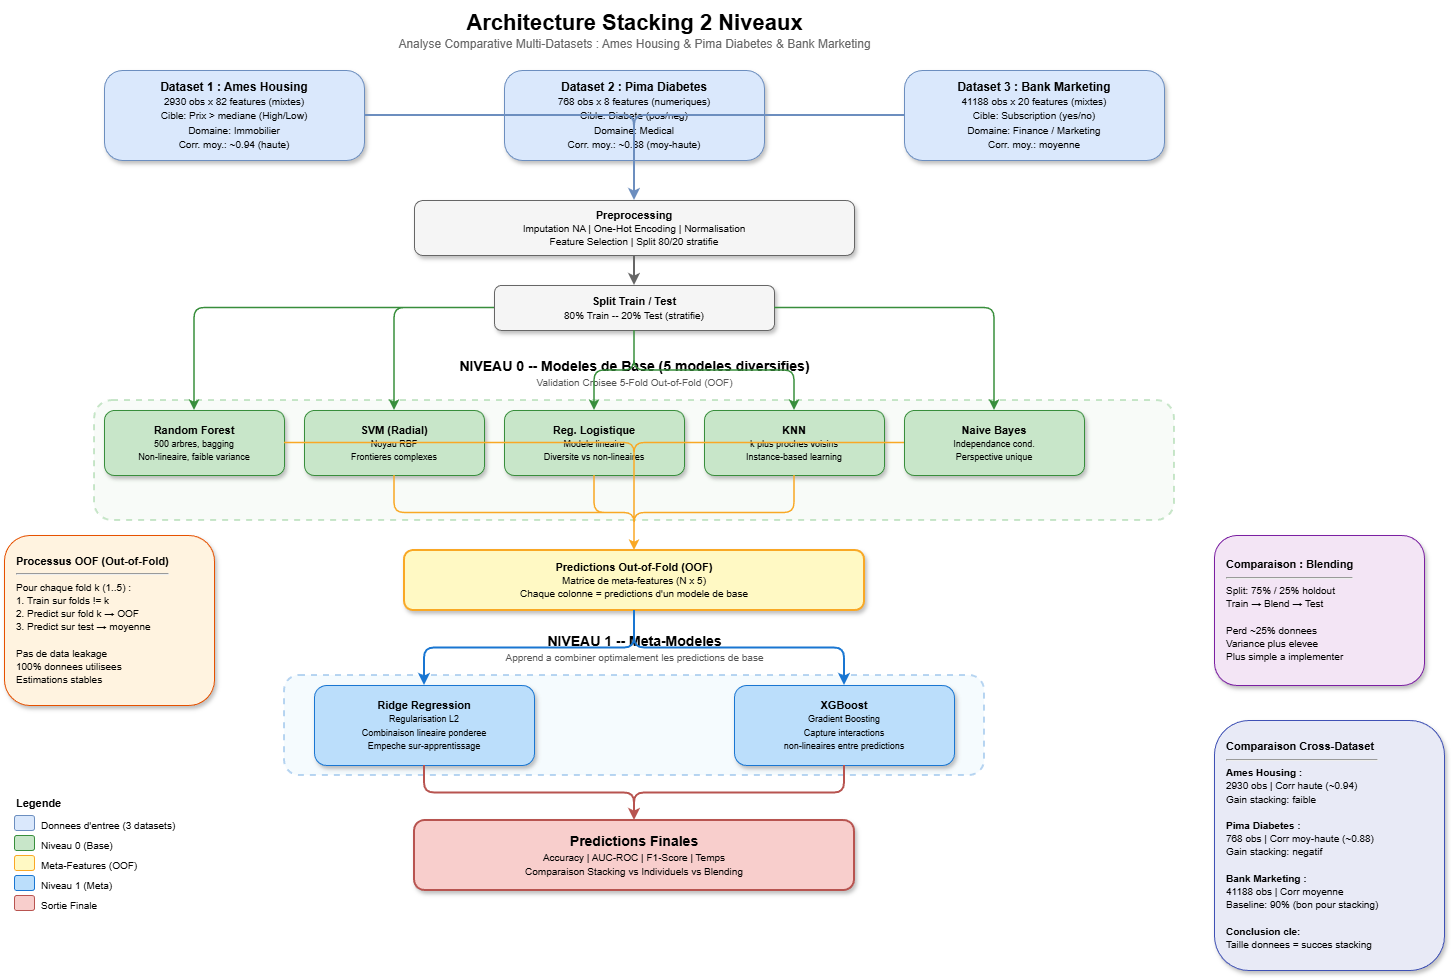

The diagram above was exported from draw.io. Its source (the exported page's mxGraphModel, read from the mxfile embedded in the PNG):
<mxGraphModel dx="989" dy="372" grid="1" gridSize="10" guides="1" tooltips="1" connect="1" arrows="1" fold="1" page="1" pageScale="1" pageWidth="850" pageHeight="1100" math="0" shadow="0">
  <root>
    <mxCell id="0" />
    <mxCell id="1" parent="0" />
    <mxCell id="RicvCohpGZzuAeIZkoR4-1" parent="1" style="text;html=1;align=center;verticalAlign=middle;resizable=0;points=[];autosize=1;strokeColor=none;fillColor=none;" value="&lt;font style=&quot;font-size:22px;&quot;&gt;&lt;b&gt;Architecture Stacking 2 Niveaux&lt;/b&gt;&lt;/font&gt;&lt;br&gt;&lt;font style=&quot;font-size:12px; color:#666;&quot;&gt;Analyse Comparative Multi-Datasets : Ames Housing &amp;amp; Pima Diabetes &amp;amp; Bank Marketing&lt;/font&gt;" vertex="1">
      <mxGeometry height="60" width="600" x="350" y="10" as="geometry" />
    </mxCell>
    <mxCell id="RicvCohpGZzuAeIZkoR4-2" parent="1" style="rounded=1;whiteSpace=wrap;html=1;fillColor=#dae8fc;strokeColor=#6c8ebf;shadow=1;fontSize=12;arcSize=20;" value="&lt;b&gt;Dataset 1 : Ames Housing&lt;/b&gt;&lt;br&gt;&lt;font style=&quot;font-size:10px;&quot;&gt;2930 obs x 82 features (mixtes)&lt;br&gt;Cible: Prix &amp;gt; mediane (High/Low)&lt;br&gt;Domaine: Immobilier&lt;br&gt;Corr. moy.: ~0.94 (haute)&lt;/font&gt;" vertex="1">
      <mxGeometry height="90" width="260" x="120" y="80" as="geometry" />
    </mxCell>
    <mxCell id="RicvCohpGZzuAeIZkoR4-3" parent="1" style="rounded=1;whiteSpace=wrap;html=1;fillColor=#dae8fc;strokeColor=#6c8ebf;shadow=1;fontSize=12;arcSize=20;" value="&lt;b&gt;Dataset 2 : Pima Diabetes&lt;/b&gt;&lt;br&gt;&lt;font style=&quot;font-size:10px;&quot;&gt;768 obs x 8 features (numeriques)&lt;br&gt;Cible: Diabete (pos/neg)&lt;br&gt;Domaine: Medical&lt;br&gt;Corr. moy.: ~0.88 (moy-haute)&lt;/font&gt;" vertex="1">
      <mxGeometry height="90" width="260" x="520" y="80" as="geometry" />
    </mxCell>
    <mxCell id="RicvCohpGZzuAeIZkoR4-4" parent="1" style="rounded=1;whiteSpace=wrap;html=1;fillColor=#dae8fc;strokeColor=#6c8ebf;shadow=1;fontSize=12;arcSize=20;" value="&lt;b&gt;Dataset 3 : Bank Marketing&lt;/b&gt;&lt;br&gt;&lt;font style=&quot;font-size:10px;&quot;&gt;41188 obs x 20 features (mixtes)&lt;br&gt;Cible: Subscription (yes/no)&lt;br&gt;Domaine: Finance / Marketing&lt;br&gt;Corr. moy.: moyenne&lt;/font&gt;" vertex="1">
      <mxGeometry height="90" width="260" x="920" y="80" as="geometry" />
    </mxCell>
    <mxCell id="RicvCohpGZzuAeIZkoR4-5" parent="1" style="rounded=1;whiteSpace=wrap;html=1;fillColor=#f5f5f5;strokeColor=#666666;shadow=1;fontSize=11;" value="&lt;b&gt;Preprocessing&lt;/b&gt;&lt;br&gt;&lt;font style=&quot;font-size:10px;&quot;&gt;Imputation NA | One-Hot Encoding | Normalisation&lt;br&gt;Feature Selection | Split 80/20 stratifie&lt;/font&gt;" vertex="1">
      <mxGeometry height="55" width="440" x="430" y="210" as="geometry" />
    </mxCell>
    <mxCell id="RicvCohpGZzuAeIZkoR4-6" edge="1" parent="1" source="RicvCohpGZzuAeIZkoR4-2" style="edgeStyle=orthogonalEdgeStyle;rounded=1;strokeWidth=2;strokeColor=#6c8ebf;" target="RicvCohpGZzuAeIZkoR4-5">
      <mxGeometry relative="1" as="geometry" />
    </mxCell>
    <mxCell id="RicvCohpGZzuAeIZkoR4-7" edge="1" parent="1" source="RicvCohpGZzuAeIZkoR4-3" style="edgeStyle=orthogonalEdgeStyle;rounded=1;strokeWidth=2;strokeColor=#6c8ebf;" target="RicvCohpGZzuAeIZkoR4-5">
      <mxGeometry relative="1" as="geometry" />
    </mxCell>
    <mxCell id="RicvCohpGZzuAeIZkoR4-8" edge="1" parent="1" source="RicvCohpGZzuAeIZkoR4-4" style="edgeStyle=orthogonalEdgeStyle;rounded=1;strokeWidth=2;strokeColor=#6c8ebf;" target="RicvCohpGZzuAeIZkoR4-5">
      <mxGeometry relative="1" as="geometry" />
    </mxCell>
    <mxCell id="RicvCohpGZzuAeIZkoR4-9" parent="1" style="rounded=1;whiteSpace=wrap;html=1;fillColor=#f5f5f5;strokeColor=#666666;shadow=1;fontSize=11;" value="&lt;b&gt;Split Train / Test&lt;/b&gt;&lt;br&gt;&lt;font style=&quot;font-size:10px;&quot;&gt;80% Train -- 20% Test (stratifie)&lt;/font&gt;" vertex="1">
      <mxGeometry height="45" width="280" x="510" y="295" as="geometry" />
    </mxCell>
    <mxCell id="RicvCohpGZzuAeIZkoR4-10" edge="1" parent="1" source="RicvCohpGZzuAeIZkoR4-5" style="edgeStyle=orthogonalEdgeStyle;rounded=1;strokeWidth=2;strokeColor=#666;" target="RicvCohpGZzuAeIZkoR4-9">
      <mxGeometry relative="1" as="geometry" />
    </mxCell>
    <mxCell id="RicvCohpGZzuAeIZkoR4-11" parent="1" style="text;html=1;align=center;verticalAlign=middle;resizable=0;points=[];autosize=1;strokeColor=none;fillColor=none;" value="&lt;font style=&quot;font-size:14px;&quot;&gt;&lt;b&gt;NIVEAU 0 -- Modeles de Base (5 modeles diversifies)&lt;/b&gt;&lt;/font&gt;&lt;br&gt;&lt;font style=&quot;font-size:10px; color:#555;&quot;&gt;Validation Croisee 5-Fold Out-of-Fold (OOF)&lt;/font&gt;" vertex="1">
      <mxGeometry height="45" width="520" x="390" y="360" as="geometry" />
    </mxCell>
    <mxCell id="RicvCohpGZzuAeIZkoR4-12" parent="1" style="rounded=1;whiteSpace=wrap;html=1;fillColor=#E8F5E9;strokeColor=#4CAF50;strokeWidth=2;dashed=1;opacity=30;" value="" vertex="1">
      <mxGeometry height="120" width="1080" x="110" y="410" as="geometry" />
    </mxCell>
    <mxCell id="RicvCohpGZzuAeIZkoR4-13" parent="1" style="rounded=1;whiteSpace=wrap;html=1;fillColor=#c8e6c9;strokeColor=#388e3c;shadow=1;fontSize=11;" value="&lt;b&gt;Random Forest&lt;/b&gt;&lt;br&gt;&lt;font style=&quot;font-size:9px;&quot;&gt;500 arbres, bagging&lt;br&gt;Non-lineaire, faible variance&lt;/font&gt;" vertex="1">
      <mxGeometry height="65" width="180" x="120" y="420" as="geometry" />
    </mxCell>
    <mxCell id="RicvCohpGZzuAeIZkoR4-14" parent="1" style="rounded=1;whiteSpace=wrap;html=1;fillColor=#c8e6c9;strokeColor=#388e3c;shadow=1;fontSize=11;" value="&lt;b&gt;SVM (Radial)&lt;/b&gt;&lt;br&gt;&lt;font style=&quot;font-size:9px;&quot;&gt;Noyau RBF&lt;br&gt;Frontieres complexes&lt;/font&gt;" vertex="1">
      <mxGeometry height="65" width="180" x="320" y="420" as="geometry" />
    </mxCell>
    <mxCell id="RicvCohpGZzuAeIZkoR4-15" parent="1" style="rounded=1;whiteSpace=wrap;html=1;fillColor=#c8e6c9;strokeColor=#388e3c;shadow=1;fontSize=11;" value="&lt;b&gt;Reg. Logistique&lt;/b&gt;&lt;br&gt;&lt;font style=&quot;font-size:9px;&quot;&gt;Modele lineaire&lt;br&gt;Diversite vs non-lineaires&lt;/font&gt;" vertex="1">
      <mxGeometry height="65" width="180" x="520" y="420" as="geometry" />
    </mxCell>
    <mxCell id="RicvCohpGZzuAeIZkoR4-16" parent="1" style="rounded=1;whiteSpace=wrap;html=1;fillColor=#c8e6c9;strokeColor=#388e3c;shadow=1;fontSize=11;" value="&lt;b&gt;KNN&lt;/b&gt;&lt;br&gt;&lt;font style=&quot;font-size:9px;&quot;&gt;k plus proches voisins&lt;br&gt;Instance-based learning&lt;/font&gt;" vertex="1">
      <mxGeometry height="65" width="180" x="720" y="420" as="geometry" />
    </mxCell>
    <mxCell id="RicvCohpGZzuAeIZkoR4-17" parent="1" style="rounded=1;whiteSpace=wrap;html=1;fillColor=#c8e6c9;strokeColor=#388e3c;shadow=1;fontSize=11;" value="&lt;b&gt;Naive Bayes&lt;/b&gt;&lt;br&gt;&lt;font style=&quot;font-size:9px;&quot;&gt;Independance cond.&lt;br&gt;Perspective unique&lt;/font&gt;" vertex="1">
      <mxGeometry height="65" width="180" x="920" y="420" as="geometry" />
    </mxCell>
    <mxCell id="RicvCohpGZzuAeIZkoR4-18" edge="1" parent="1" source="RicvCohpGZzuAeIZkoR4-9" style="edgeStyle=orthogonalEdgeStyle;rounded=1;strokeWidth=1.5;strokeColor=#388e3c;" target="RicvCohpGZzuAeIZkoR4-13">
      <mxGeometry relative="1" as="geometry" />
    </mxCell>
    <mxCell id="RicvCohpGZzuAeIZkoR4-19" edge="1" parent="1" source="RicvCohpGZzuAeIZkoR4-9" style="edgeStyle=orthogonalEdgeStyle;rounded=1;strokeWidth=1.5;strokeColor=#388e3c;" target="RicvCohpGZzuAeIZkoR4-14">
      <mxGeometry relative="1" as="geometry" />
    </mxCell>
    <mxCell id="RicvCohpGZzuAeIZkoR4-20" edge="1" parent="1" source="RicvCohpGZzuAeIZkoR4-9" style="edgeStyle=orthogonalEdgeStyle;rounded=1;strokeWidth=1.5;strokeColor=#388e3c;" target="RicvCohpGZzuAeIZkoR4-15">
      <mxGeometry relative="1" as="geometry" />
    </mxCell>
    <mxCell id="RicvCohpGZzuAeIZkoR4-21" edge="1" parent="1" source="RicvCohpGZzuAeIZkoR4-9" style="edgeStyle=orthogonalEdgeStyle;rounded=1;strokeWidth=1.5;strokeColor=#388e3c;" target="RicvCohpGZzuAeIZkoR4-16">
      <mxGeometry relative="1" as="geometry" />
    </mxCell>
    <mxCell id="RicvCohpGZzuAeIZkoR4-22" edge="1" parent="1" source="RicvCohpGZzuAeIZkoR4-9" style="edgeStyle=orthogonalEdgeStyle;rounded=1;strokeWidth=1.5;strokeColor=#388e3c;" target="RicvCohpGZzuAeIZkoR4-17">
      <mxGeometry relative="1" as="geometry" />
    </mxCell>
    <mxCell id="RicvCohpGZzuAeIZkoR4-23" parent="1" style="rounded=1;whiteSpace=wrap;html=1;fillColor=#fff9c4;strokeColor=#f9a825;shadow=1;fontSize=11;strokeWidth=2;" value="&lt;b&gt;Predictions Out-of-Fold (OOF)&lt;/b&gt;&lt;br&gt;&lt;font style=&quot;font-size:10px;&quot;&gt;Matrice de meta-features (N x 5)&lt;br&gt;Chaque colonne = predictions d'un modele de base&lt;/font&gt;" vertex="1">
      <mxGeometry height="60" width="460" x="420" y="560" as="geometry" />
    </mxCell>
    <mxCell id="RicvCohpGZzuAeIZkoR4-24" edge="1" parent="1" source="RicvCohpGZzuAeIZkoR4-13" style="edgeStyle=orthogonalEdgeStyle;rounded=1;strokeWidth=1.5;strokeColor=#f9a825;" target="RicvCohpGZzuAeIZkoR4-23">
      <mxGeometry relative="1" as="geometry" />
    </mxCell>
    <mxCell id="RicvCohpGZzuAeIZkoR4-25" edge="1" parent="1" source="RicvCohpGZzuAeIZkoR4-14" style="edgeStyle=orthogonalEdgeStyle;rounded=1;strokeWidth=1.5;strokeColor=#f9a825;" target="RicvCohpGZzuAeIZkoR4-23">
      <mxGeometry relative="1" as="geometry" />
    </mxCell>
    <mxCell id="RicvCohpGZzuAeIZkoR4-26" edge="1" parent="1" source="RicvCohpGZzuAeIZkoR4-15" style="edgeStyle=orthogonalEdgeStyle;rounded=1;strokeWidth=1.5;strokeColor=#f9a825;" target="RicvCohpGZzuAeIZkoR4-23">
      <mxGeometry relative="1" as="geometry" />
    </mxCell>
    <mxCell id="RicvCohpGZzuAeIZkoR4-27" edge="1" parent="1" source="RicvCohpGZzuAeIZkoR4-16" style="edgeStyle=orthogonalEdgeStyle;rounded=1;strokeWidth=1.5;strokeColor=#f9a825;" target="RicvCohpGZzuAeIZkoR4-23">
      <mxGeometry relative="1" as="geometry" />
    </mxCell>
    <mxCell id="RicvCohpGZzuAeIZkoR4-28" edge="1" parent="1" source="RicvCohpGZzuAeIZkoR4-17" style="edgeStyle=orthogonalEdgeStyle;rounded=1;strokeWidth=1.5;strokeColor=#f9a825;" target="RicvCohpGZzuAeIZkoR4-23">
      <mxGeometry relative="1" as="geometry" />
    </mxCell>
    <mxCell id="RicvCohpGZzuAeIZkoR4-29" parent="1" style="text;html=1;align=center;verticalAlign=middle;resizable=0;points=[];autosize=1;strokeColor=none;fillColor=none;" value="&lt;font style=&quot;font-size:14px;&quot;&gt;&lt;b&gt;NIVEAU 1 -- Meta-Modeles&lt;/b&gt;&lt;/font&gt;&lt;br&gt;&lt;font style=&quot;font-size:10px; color:#555;&quot;&gt;Apprend a combiner optimalement les predictions de base&lt;/font&gt;" vertex="1">
      <mxGeometry height="45" width="500" x="400" y="635" as="geometry" />
    </mxCell>
    <mxCell id="RicvCohpGZzuAeIZkoR4-30" parent="1" style="rounded=1;whiteSpace=wrap;html=1;fillColor=#E3F2FD;strokeColor=#1976D2;strokeWidth=2;dashed=1;opacity=30;" value="" vertex="1">
      <mxGeometry height="100" width="700" x="300" y="685" as="geometry" />
    </mxCell>
    <mxCell id="RicvCohpGZzuAeIZkoR4-31" parent="1" style="rounded=1;whiteSpace=wrap;html=1;fillColor=#bbdefb;strokeColor=#1976d2;shadow=1;fontSize=11;" value="&lt;b&gt;Ridge Regression&lt;/b&gt;&lt;br&gt;&lt;font style=&quot;font-size:9px;&quot;&gt;Regularisation L2&lt;br&gt;Combinaison lineaire ponderee&lt;br&gt;Empeche sur-apprentissage&lt;/font&gt;" vertex="1">
      <mxGeometry height="80" width="220" x="330" y="695" as="geometry" />
    </mxCell>
    <mxCell id="RicvCohpGZzuAeIZkoR4-32" parent="1" style="rounded=1;whiteSpace=wrap;html=1;fillColor=#bbdefb;strokeColor=#1976d2;shadow=1;fontSize=11;" value="&lt;b&gt;XGBoost&lt;/b&gt;&lt;br&gt;&lt;font style=&quot;font-size:9px;&quot;&gt;Gradient Boosting&lt;br&gt;Capture interactions&lt;br&gt;non-lineaires entre predictions&lt;/font&gt;" vertex="1">
      <mxGeometry height="80" width="220" x="750" y="695" as="geometry" />
    </mxCell>
    <mxCell id="RicvCohpGZzuAeIZkoR4-33" edge="1" parent="1" source="RicvCohpGZzuAeIZkoR4-23" style="edgeStyle=orthogonalEdgeStyle;rounded=1;strokeWidth=2;strokeColor=#1976d2;" target="RicvCohpGZzuAeIZkoR4-31">
      <mxGeometry relative="1" as="geometry" />
    </mxCell>
    <mxCell id="RicvCohpGZzuAeIZkoR4-34" edge="1" parent="1" source="RicvCohpGZzuAeIZkoR4-23" style="edgeStyle=orthogonalEdgeStyle;rounded=1;strokeWidth=2;strokeColor=#1976d2;" target="RicvCohpGZzuAeIZkoR4-32">
      <mxGeometry relative="1" as="geometry" />
    </mxCell>
    <mxCell id="RicvCohpGZzuAeIZkoR4-35" parent="1" style="rounded=1;whiteSpace=wrap;html=1;fillColor=#f8cecc;strokeColor=#b85450;shadow=1;fontSize=12;strokeWidth=2;" value="&lt;font style=&quot;font-size:14px;&quot;&gt;&lt;b&gt;Predictions Finales&lt;/b&gt;&lt;/font&gt;&lt;br&gt;&lt;font style=&quot;font-size:10px;&quot;&gt;Accuracy | AUC-ROC | F1-Score | Temps&lt;br&gt;Comparaison Stacking vs Individuels vs Blending&lt;/font&gt;" vertex="1">
      <mxGeometry height="70" width="440" x="430" y="830" as="geometry" />
    </mxCell>
    <mxCell id="RicvCohpGZzuAeIZkoR4-36" edge="1" parent="1" source="RicvCohpGZzuAeIZkoR4-31" style="edgeStyle=orthogonalEdgeStyle;rounded=1;strokeWidth=2;strokeColor=#b85450;" target="RicvCohpGZzuAeIZkoR4-35">
      <mxGeometry relative="1" as="geometry" />
    </mxCell>
    <mxCell id="RicvCohpGZzuAeIZkoR4-37" edge="1" parent="1" source="RicvCohpGZzuAeIZkoR4-32" style="edgeStyle=orthogonalEdgeStyle;rounded=1;strokeWidth=2;strokeColor=#b85450;" target="RicvCohpGZzuAeIZkoR4-35">
      <mxGeometry relative="1" as="geometry" />
    </mxCell>
    <mxCell id="RicvCohpGZzuAeIZkoR4-38" parent="1" style="rounded=1;whiteSpace=wrap;html=1;fillColor=#FFF3E0;strokeColor=#E65100;shadow=1;fontSize=11;align=left;spacingLeft=10;" value="&lt;b&gt;Processus OOF (Out-of-Fold)&lt;/b&gt;&lt;br&gt;&lt;hr&gt;&lt;font style=&quot;font-size:10px;&quot;&gt;Pour chaque fold k (1..5) :&lt;br&gt;1. Train sur folds != k&lt;br&gt;2. Predict sur fold k &amp;rarr; OOF&lt;br&gt;3. Predict sur test &amp;rarr; moyenne&lt;br&gt;&lt;br&gt;Pas de data leakage&lt;br&gt;100% donnees utilisees&lt;br&gt;Estimations stables&lt;/font&gt;" vertex="1">
      <mxGeometry height="170" width="210" x="20" y="545" as="geometry" />
    </mxCell>
    <mxCell id="RicvCohpGZzuAeIZkoR4-39" parent="1" style="rounded=1;whiteSpace=wrap;html=1;fillColor=#F3E5F5;strokeColor=#7B1FA2;shadow=1;fontSize=11;align=left;spacingLeft=10;" value="&lt;b&gt;Comparaison : Blending&lt;/b&gt;&lt;br&gt;&lt;hr&gt;&lt;font style=&quot;font-size:10px;&quot;&gt;Split: 75% / 25% holdout&lt;br&gt;Train &amp;rarr; Blend &amp;rarr; Test&lt;br&gt;&lt;br&gt;Perd ~25% donnees&lt;br&gt;Variance plus elevee&lt;br&gt;Plus simple a implementer&lt;/font&gt;" vertex="1">
      <mxGeometry height="150" width="210" x="1230" y="545" as="geometry" />
    </mxCell>
    <mxCell id="RicvCohpGZzuAeIZkoR4-40" parent="1" style="rounded=1;whiteSpace=wrap;html=1;fillColor=#E8EAF6;strokeColor=#3F51B5;shadow=1;fontSize=11;align=left;spacingLeft=10;" value="&lt;b&gt;Comparaison Cross-Dataset&lt;/b&gt;&lt;br&gt;&lt;hr&gt;&lt;font style=&quot;font-size:10px;&quot;&gt;&lt;b&gt;Ames Housing :&lt;/b&gt;&lt;br&gt;2930 obs | Corr haute (~0.94)&lt;br&gt;Gain stacking: faible&lt;br&gt;&lt;br&gt;&lt;b&gt;Pima Diabetes :&lt;/b&gt;&lt;br&gt;768 obs | Corr moy-haute (~0.88)&lt;br&gt;Gain stacking: negatif&lt;br&gt;&lt;br&gt;&lt;b&gt;Bank Marketing :&lt;/b&gt;&lt;br&gt;41188 obs | Corr moyenne&lt;br&gt;Baseline: 90% (bon pour stacking)&lt;br&gt;&lt;br&gt;&lt;b&gt;Conclusion cle:&lt;/b&gt;&lt;br&gt;Taille donnees = succes stacking&lt;/font&gt;" vertex="1">
      <mxGeometry height="250" width="230" x="1230" y="730" as="geometry" />
    </mxCell>
    <mxCell id="RicvCohpGZzuAeIZkoR4-41" parent="1" style="text;html=1;align=left;fontSize=11;" value="&lt;b&gt;Legende&lt;/b&gt;" vertex="1">
      <mxGeometry height="20" width="80" x="30" y="800" as="geometry" />
    </mxCell>
    <mxCell id="RicvCohpGZzuAeIZkoR4-42" parent="1" style="rounded=1;fillColor=#dae8fc;strokeColor=#6c8ebf;" value="" vertex="1">
      <mxGeometry height="15" width="20" x="30" y="825" as="geometry" />
    </mxCell>
    <mxCell id="RicvCohpGZzuAeIZkoR4-43" parent="1" style="text;html=1;align=left;fontSize=10;" value="Donnees d'entree (3 datasets)" vertex="1">
      <mxGeometry height="20" width="170" x="55" y="823" as="geometry" />
    </mxCell>
    <mxCell id="RicvCohpGZzuAeIZkoR4-44" parent="1" style="rounded=1;fillColor=#c8e6c9;strokeColor=#388e3c;" value="" vertex="1">
      <mxGeometry height="15" width="20" x="30" y="845" as="geometry" />
    </mxCell>
    <mxCell id="RicvCohpGZzuAeIZkoR4-45" parent="1" style="text;html=1;align=left;fontSize=10;" value="Niveau 0 (Base)" vertex="1">
      <mxGeometry height="20" width="100" x="55" y="843" as="geometry" />
    </mxCell>
    <mxCell id="RicvCohpGZzuAeIZkoR4-46" parent="1" style="rounded=1;fillColor=#fff9c4;strokeColor=#f9a825;" value="" vertex="1">
      <mxGeometry height="15" width="20" x="30" y="865" as="geometry" />
    </mxCell>
    <mxCell id="RicvCohpGZzuAeIZkoR4-47" parent="1" style="text;html=1;align=left;fontSize=10;" value="Meta-Features (OOF)" vertex="1">
      <mxGeometry height="20" width="130" x="55" y="863" as="geometry" />
    </mxCell>
    <mxCell id="RicvCohpGZzuAeIZkoR4-48" parent="1" style="rounded=1;fillColor=#bbdefb;strokeColor=#1976d2;" value="" vertex="1">
      <mxGeometry height="15" width="20" x="30" y="885" as="geometry" />
    </mxCell>
    <mxCell id="RicvCohpGZzuAeIZkoR4-49" parent="1" style="text;html=1;align=left;fontSize=10;" value="Niveau 1 (Meta)" vertex="1">
      <mxGeometry height="20" width="100" x="55" y="883" as="geometry" />
    </mxCell>
    <mxCell id="RicvCohpGZzuAeIZkoR4-50" parent="1" style="rounded=1;fillColor=#f8cecc;strokeColor=#b85450;" value="" vertex="1">
      <mxGeometry height="15" width="20" x="30" y="905" as="geometry" />
    </mxCell>
    <mxCell id="RicvCohpGZzuAeIZkoR4-51" parent="1" style="text;html=1;align=left;fontSize=10;" value="Sortie Finale" vertex="1">
      <mxGeometry height="20" width="100" x="55" y="903" as="geometry" />
    </mxCell>
  </root>
</mxGraphModel>